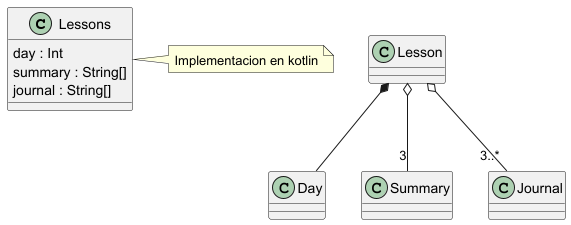

The diagram above was rendered by PlantUML. Its source (embedded in the PNG):
@startuml
class Lessons {
 day : Int
 summary : String[]
 journal : String[]
}

class Lesson
class Day 
class Summary
class Journal

Lesson *-- Day
Lesson o-- "3" Summary
Lesson o-- "3..*" Journal

note right of Lessons : Implementacion en kotlin

@enduml